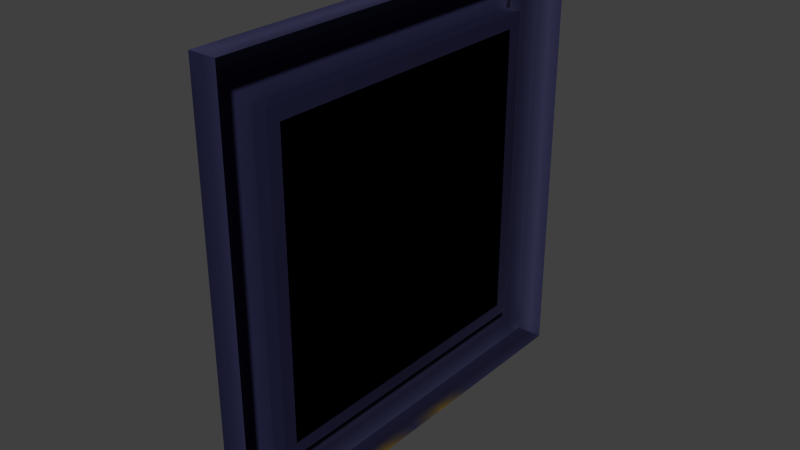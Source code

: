 # Source: puzzlepanel1.blend  (saved by Blender 2.72.0; exported with 4.5.12 LTS)
import bpy
from mathutils import Matrix  # noqa: F401  (used for matrix-valued properties, if any)

bpy.ops.wm.read_factory_settings(use_empty=True)
scene = bpy.context.scene
scene.name = 'Scene'

# ---- collections
col_collection_1 = bpy.data.collections.new('Collection 1'); scene.collection.children.link(col_collection_1)

# ---- images (referenced by path relative to the original .blend; pixels are not part of the script)
import os
ASSET_DIR = os.environ.get("B2B_ASSET_DIR", "")  # directory of the original .blend (textures are referenced by path, not embedded)
HERE = os.path.dirname(os.path.abspath(__file__))  # packed textures are extracted next to this script under _unpacked/

def load_image(name, relpath, width, height, colorspace="sRGB"):
    """Load a texture the original file referenced (path relative to the .blend, or extracted next to this script)."""
    p = next((c for c in (os.path.join(HERE, relpath), os.path.join(ASSET_DIR, relpath)) if relpath and os.path.exists(c)), "")
    if p:
        img = bpy.data.images.load(p, check_existing=True)
        img.name = name
    else:  # same state as the original file: an image datablock whose file is absent (Cycles renders it pink)
        img = bpy.data.images.new(name, width, height)
        img.source = "FILE"
        img.filepath = "//" + (relpath or name)
    img.colorspace_settings.name = colorspace
    return img
img_pnl13_off_tga = load_image('pnl13_off.tga', 'pnl13_off.tga', 1024, 1024, 'sRGB')
img_pnl13_cl = load_image('pnl13_cl', '_unpacked/pnl13_cl.8c05f0f0.tga', 16, 16, 'sRGB')

# ---- materials (node trees are filled in below, after node groups)
mat_pnl13_off = bpy.data.materials.new('pnl13_off')
mat_pnl13_off.alpha_threshold = 0.0
mat_pnl13_off.roughness = 0.5
mat_pnl13_cl = bpy.data.materials.new('pnl13_cl')
mat_pnl13_cl.alpha_threshold = 0.0
mat_pnl13_cl.preview_render_type = 'CUBE'
mat_pnl13_cl.roughness = 0.5
mat_pnl13_cl.specular_intensity = 0.0

# ---- material node trees
mat_pnl13_off.use_nodes = True; mat_pnl13_off.node_tree.nodes.clear()
_N = mat_pnl13_off.node_tree.nodes; _L = mat_pnl13_off.node_tree.links
n0 = _N.new('ShaderNodeOutputMaterial'); n0.name = 'Material Output'; n0.location = (300, 300)
n1 = _N.new('ShaderNodeBsdfDiffuse'); n1.name = 'Diffuse BSDF'; n1.location = (10, 300)
n2 = _N.new('ShaderNodeTexImage'); n2.name = 'Image Texture'; n2.location = (-180, 300)
n2.width = 140
n2.image = img_pnl13_off_tga
_L.new(n1.outputs[0], n0.inputs[0])
_L.new(n2.outputs[0], n1.inputs[0])
n0.is_active_output = True
mat_pnl13_cl.use_nodes = True; mat_pnl13_cl.node_tree.nodes.clear()
_N = mat_pnl13_cl.node_tree.nodes; _L = mat_pnl13_cl.node_tree.links
n0 = _N.new('ShaderNodeOutputMaterial'); n0.name = 'Material Output'; n0.location = (300, 300)
n1 = _N.new('ShaderNodeBsdfDiffuse'); n1.name = 'Diffuse BSDF'; n1.location = (10, 300)
n2 = _N.new('ShaderNodeTexImage'); n2.name = 'Image Texture'; n2.location = (0, 0)
n2.width = 140
n2.image = img_pnl13_cl
_L.new(n1.outputs[0], n0.inputs[0])
_L.new(n2.outputs[0], n1.inputs[0])
n0.is_active_output = True

# ---- world
world_world = bpy.data.worlds.new('World'); scene.world = world_world
world_world.color = (0.05088, 0.05088, 0.05088)
world_world.use_sun_shadow = False
world_world.sun_shadow_jitter_overblur = 0.0
world_world.cycles.sampling_method = 'MANUAL'
world_world.cycles.sample_map_resolution = 256

# ---- meshes
me_puzzle1mesh_002 = bpy.data.meshes.new('puzzle1mesh.002')
me_puzzle1mesh_002.from_pydata([(0.04452, -5.314, 5.311), (0.04452, 5.397, 5.311), (0.04452, -5.314, -5.353), (0.04452, 5.397, -5.353)], [], [(1, 3, 2, 0)])
_uv = me_puzzle1mesh_002.uv_layers.new(name='UVMap')
_uv.uv.foreach_set('vector', [0.1905, 0.6879, 0.1905, 0.1346, 0.8709, 0.1346, 0.8709, 0.6879])
me_puzzle1mesh_002.materials.append(mat_pnl13_off)
me_puzzle1mesh_002.use_remesh_preserve_volume = False
me_puzzle1mesh_002.use_remesh_preserve_attributes = False
me_puzzle1mesh_002.use_mirror_vertex_groups = False
me_puzzle1mesh_002.update()
me_puzzle1mesh_001 = bpy.data.meshes.new('puzzle1mesh.001')
me_puzzle1mesh_001.from_pydata([(0.04452, 5.51, -5.551), (0.04452, -5.49, -5.551), (0.04452, 5.51, 5.44), (0.04452, -5.49, 5.44), (0.04452, 5.51, 4.442), (0.04452, -5.49, 4.442), (0.04452, 4.508, -5.551), (0.04452, 4.508, 5.44), (-0.5048, 4.508, 4.442), (0.04452, -4.5, -5.551), (0.04452, -4.5, 5.44), (-0.5048, -4.5, 4.442), (0.04452, 5.51, -4.556), (0.04452, -5.49, -4.556), (-0.5048, 4.508, -4.556), (-0.5048, -4.5, -4.556)], [], [(15, 9, 1), (11, 5, 3), (0, 6, 14), (2, 4, 8), (14, 6, 9, 15), (7, 8, 11, 10), (11, 15, 13, 5), (4, 12, 14, 8), (8, 14, 15, 11), (13, 15, 1), (12, 0, 14), (7, 2, 8), (10, 11, 3), (12, 13, 1, 0), (4, 5, 13, 12), (2, 3, 5, 4)])
_uv = me_puzzle1mesh_001.uv_layers.new(name='UVMap')
_uv.uv.foreach_set('vector', [-49.69, -63.82, -49.69, -63.87, -49.74, -63.87, -49.75, -63.25, -49.81, -63.25, -49.81, -63.19, -49.12, -63.87, -49.19, -63.87, -49.19, -63.81, -49.13, -63.26, -49.13, -63.31, -49.18, -63.31, -49.19, -63.81, -49.19, -63.87, -49.75, -63.87, -49.75, -63.81, -49.19, -63.19, -49.19, -63.25, -49.75, -63.25, -49.75, -63.19, -49.75, -63.25, -49.75, -63.81, -49.81, -63.81, -49.81, -63.25, -49.12, -63.25, -49.12, -63.81, -49.19, -63.81, -49.19, -63.25, -49.19, -63.25, -49.19, -63.81, -49.75, -63.81, -49.75, -63.25, -49.81, -63.75, -49.76, -63.75, -49.81, -63.8, -49.12, -63.81, -49.12, -63.87, -49.19, -63.81, -49.25, -63.19, -49.19, -63.19, -49.25, -63.24, -49.75, -63.19, -49.75, -63.25, -49.81, -63.19, 0.9553, 0.6317, 0.9553, 0.5933, 0.9518, 0.5933, 0.9518, 0.6317, 0.9868, 0.6317, 0.9868, 0.5933, 0.9553, 0.5933, 0.9553, 0.6317, 0.9903, 0.6317, 0.9903, 0.5933, 0.9868, 0.5933, 0.9868, 0.6317])
me_puzzle1mesh_001.materials.append(mat_pnl13_cl)
me_puzzle1mesh_001.use_remesh_preserve_volume = False
me_puzzle1mesh_001.use_remesh_preserve_attributes = False
me_puzzle1mesh_001.use_mirror_vertex_groups = False
me_puzzle1mesh_001.update()
me_puzzle1mesh = bpy.data.meshes.new('puzzle1mesh')
me_puzzle1mesh.from_pydata([(0.04452, -5.314, 5.311), (0.04452, 5.397, 5.311), (0.04452, -5.314, -5.353), (0.04452, 5.397, -5.353), (-0.5, 8.0, -8.0), (-0.5, -8.0, -8.0), (0.5, -8.0, -8.0), (0.5, 8.0, -8.0), (-0.5, 8.0, 8.0), (0.5, 8.0, 8.0), (-0.5, -8.0, 8.0), (0.5, -8.0, 8.0), (0.5, 6.993, -8.0), (-0.5, 6.993, -8.0), (0.5, 6.993, 8.0), (-0.5, 6.993, 8.0), (0.5, -6.993, -8.0), (-0.5, -6.993, 8.0), (-0.5, -6.993, -8.0), (0.5, -6.993, 8.0), (0.5, 8.0, 7.001), (-0.5, 8.0, 7.001), (-0.5, -8.0, 7.001), (0.5, -8.0, 7.001), (-1.003, 6.993, 7.001), (-1.003, -6.993, 7.001), (0.5, 8.0, -7.01), (-0.5, -8.0, -7.01), (-0.5, 8.0, -7.01), (0.5, -8.0, -7.01), (-1.003, 6.993, -7.01), (-1.003, -6.993, -7.01), (-0.5, -6.0, -8.0), (0.5, -6.0, 8.0), (0.5, -6.0, -8.0), (-0.5, -6.0, 8.0), (-1.003, -6.0, 7.001), (-1.003, -6.0, -7.01), (-0.5, 6.003, -8.0), (0.5, 6.003, 8.0), (0.5, 6.003, -8.0), (-0.5, 6.003, 8.0), (-1.003, 6.003, 7.001), (-1.003, 6.003, -7.01), (-0.5, 8.0, 5.997), (0.5, -8.0, 5.997), (-1.003, 6.993, 5.997), (-1.003, -6.993, 5.997), (0.5, 8.0, 5.997), (-0.5, -8.0, 5.997), (-0.5, -6.0, 5.997), (-0.5, 6.003, 5.997), (0.5, 8.0, -5.991), (-0.5, -8.0, -5.991), (-0.5, 8.0, -5.991), (0.5, -8.0, -5.991), (-1.003, 6.993, -5.991), (-1.003, -6.993, -5.991), (-0.5, -6.0, -5.991), (-0.5, 6.003, -5.991), (0.5, -4.996, -8.0), (-0.5, -4.996, 8.0), (-1.003, -4.996, 7.001), (-1.003, -4.996, -7.01), (-0.5, -4.996, -8.0), (0.5, -4.996, 8.0), (-0.5, -4.996, 5.997), (-0.5, -4.996, -5.991), (-0.5, 8.0, 5.0), (0.5, -8.0, 5.0), (-1.003, 6.993, 5.0), (-1.003, -6.993, 5.0), (-0.5, -6.0, 5.0), (-0.5, 6.003, 5.0), (0.5, 8.0, 5.0), (-0.5, -8.0, 5.0), (0.5, 8.0, 4.001), (-0.5, -8.0, 4.001), (-0.5, 8.0, 4.001), (0.5, -8.0, 4.001), (-1.003, 6.993, 4.001), (-1.003, -6.993, 4.001), (-0.5, -6.0, 4.001), (-0.5, 6.003, 4.001), (-0.5, 5.002, -8.0), (0.5, 5.002, 8.0), (0.5, 5.002, -8.0), (-0.5, 5.002, 8.0), (-1.003, 5.002, 7.001), (-1.003, 5.002, -7.01), (-0.5, 5.002, 5.997), (-0.5, 5.002, -5.991), (0.5, -4.006, -8.0), (-0.5, -4.006, 8.0), (-1.003, -4.006, 7.001), (-1.003, -4.006, -7.01), (-0.5, -4.006, 5.997), (-0.5, -4.006, -5.991), (-0.5, -4.006, -8.0), (0.5, -4.006, 8.0), (0.5, 8.0, -4.997), (-0.5, -8.0, -4.997), (-0.5, 8.0, -4.997), (0.5, -8.0, -4.997), (-1.003, 6.993, -4.997), (-1.003, -6.993, -4.997), (-0.5, -6.0, -4.997), (-0.5, 6.003, -4.997), (0.04452, -6.0, 5.997), (0.04452, 6.003, 5.997), (0.04452, -6.0, -5.991), (0.04452, 6.003, -5.991), (0.04452, -4.996, 5.997), (0.04452, -4.996, -5.991), (0.04452, -6.0, 5.0), (0.04452, 6.003, 5.0), (0.04452, -6.0, 4.001), (0.04452, 6.003, 4.001), (0.04452, 5.002, 5.997), (0.04452, 5.002, -5.991), (0.04452, -4.006, 5.997), (0.04452, -4.006, -5.991), (0.04452, -6.0, -4.997), (0.04452, 6.003, -4.997), (0.04452, -6.0, -6.039), (0.04452, -6.0, 5.997), (0.04452, 6.083, 5.997), (0.04452, 6.083, -6.039)], [], [(16, 6, 5, 18), (26, 7, 4, 28), (14, 9, 8, 15), (27, 5, 6, 29), (31, 18, 5), (7, 12, 13, 4), (39, 14, 15, 41), (4, 13, 30), (34, 16, 18, 32), (37, 32, 18, 31), (11, 19, 17, 10), (9, 20, 21, 8), (10, 22, 23, 11), (25, 22, 10), (8, 21, 24), (35, 36, 25, 17), (52, 26, 28, 54), (53, 27, 29, 55), (57, 31, 27, 53), (54, 28, 30, 56), (58, 37, 31), (19, 33, 35, 17), (60, 34, 32, 64), (63, 64, 32, 37), (61, 62, 36, 35), (67, 63, 37, 58), (85, 39, 41, 87), (12, 40, 38, 13), (30, 13, 38, 43), (15, 24, 42, 41), (30, 43, 59), (20, 48, 44, 21), (22, 49, 45, 23), (25, 47, 49, 22), (21, 44, 46, 24), (50, 47, 25), (62, 66, 50, 36), (24, 46, 51), (100, 52, 54, 102), (101, 53, 55, 103), (105, 57, 53, 101), (102, 54, 56, 104), (106, 58, 57, 105), (104, 56, 59, 107), (92, 60, 64, 98), (95, 98, 64, 63), (93, 94, 62, 61), (97, 95, 63, 67), (33, 65, 61, 35), (94, 96, 66, 62), (48, 74, 68, 44), (49, 75, 69, 45), (47, 71, 75, 49), (44, 68, 70, 46), (50, 72, 71, 47), (46, 70, 73, 51), (74, 76, 78, 68), (75, 77, 79, 69), (71, 81, 77, 75), (68, 78, 80, 70), (72, 82, 81, 71), (58, 106, 122, 110), (70, 80, 83, 73), (106, 82, 116, 122), (99, 85, 87, 93), (40, 86, 84, 38), (43, 38, 84, 89), (41, 42, 88, 87), (59, 43, 89, 91), (42, 51, 90, 88), (50, 66, 112, 108), (91, 97, 121, 119), (97, 67, 113, 121), (86, 92, 98, 84), (89, 84, 98, 95), (87, 88, 94, 93), (91, 89, 95, 97), (88, 90, 96, 94), (73, 83, 117, 115), (67, 58, 110, 113), (72, 50, 108, 114), (65, 99, 93, 61), (76, 100, 102, 78), (77, 101, 103, 79), (81, 105, 101, 77), (78, 102, 104, 80), (82, 106, 105, 81), (90, 51, 109, 118), (80, 104, 107, 83), (107, 59, 111, 123), (96, 90, 118, 120), (83, 107, 123, 117), (66, 96, 120, 112), (82, 72, 114, 116), (51, 73, 115, 109), (59, 91, 119, 111), (57, 58, 31), (36, 50, 25), (42, 24, 51), (15, 8, 24), (28, 4, 30), (27, 31, 5), (17, 25, 10), (56, 30, 59), (0, 2, 124, 125), (1, 0, 125, 126), (3, 1, 126, 127), (2, 3, 127, 124)])
_uv = me_puzzle1mesh.uv_layers.new(name='UVMap')
_uv.uv.foreach_set('vector', [-49.76, 71.82, -49.8, 71.82, -49.8, 71.87, -49.76, 71.87, -71.94, -63.88, -71.94, -63.93, -72.0, -63.93, -72.0, -63.88, -49.12, -72.0, -49.07, -72.0, -49.07, -72.06, -49.12, -72.06, 72.12, -63.84, 72.12, -63.89, 72.07, -63.89, 72.07, -63.84, -49.88, -63.94, -49.88, -64.0, -49.93, -64.0, -49.15, 71.82, -49.19, 71.82, -49.19, 71.87, -49.15, 71.87, -49.18, -72.0, -49.12, -72.0, -49.12, -72.06, -49.18, -72.06, -49.0, -64.0, -49.06, -64.0, -49.06, -63.94, -49.71, 71.82, -49.76, 71.82, -49.76, 71.87, -49.71, 71.87, -49.88, -63.94, -49.88, -64.0, -49.94, -64.0, -49.94, -63.94, -49.98, -72.0, -49.92, -72.0, -49.92, -72.06, -49.98, -72.06, -71.94, -63.0, -71.94, -63.06, -72.0, -63.06, -72.0, -63.0, 72.12, -63.1, 72.12, -63.15, 72.07, -63.15, 72.07, -63.1, -49.94, -63.06, -50.0, -63.06, -50.0, -63.0, -49.0, -63.07, -49.0, -63.12, -49.06, -63.12, -49.88, -63.0, -49.88, -63.06, -49.94, -63.06, -49.94, -63.0, -71.94, -63.82, -71.94, -63.88, -72.0, -63.88, -72.0, -63.82, 72.12, -63.79, 72.12, -63.84, 72.07, -63.84, 72.07, -63.79, -49.94, -63.87, -49.94, -63.94, -50.0, -63.94, -50.0, -63.87, -49.0, -63.87, -49.0, -63.94, -49.06, -63.94, -49.06, -63.87, -49.82, -63.88, -49.82, -63.93, -49.87, -63.93, -49.92, -72.0, -49.87, -72.0, -49.87, -72.06, -49.92, -72.06, -49.67, 71.82, -49.71, 71.82, -49.71, 71.87, -49.67, 71.87, -49.81, -63.94, -49.81, -64.0, -49.88, -64.0, -49.88, -63.94, -49.81, -63.0, -49.81, -63.06, -49.88, -63.06, -49.88, -63.0, -49.81, -63.87, -49.81, -63.94, -49.88, -63.94, -49.88, -63.87, -49.24, -72.0, -49.18, -72.0, -49.18, -72.06, -49.24, -72.06, -49.19, 71.82, -49.23, 71.82, -49.23, 71.87, -49.19, 71.87, -49.06, -63.94, -49.06, -64.0, -49.12, -64.0, -49.12, -63.94, -49.06, -63.0, -49.06, -63.06, -49.12, -63.06, -49.12, -63.0, -49.06, -63.94, -49.12, -63.94, -49.12, -63.87, -71.94, -63.06, -71.94, -63.12, -72.0, -63.12, -72.0, -63.06, 72.12, -63.15, 72.12, -63.2, 72.07, -63.2, 72.07, -63.15, -49.94, -63.06, -49.94, -63.13, -50.0, -63.13, -50.0, -63.06, -49.0, -63.06, -49.0, -63.13, -49.06, -63.13, -49.06, -63.06, -49.88, -63.13, -49.94, -63.13, -49.94, -63.06, -49.81, -63.06, -49.81, -63.13, -49.88, -63.13, -49.88, -63.06, -49.07, -63.13, -49.07, -63.18, -49.12, -63.18, -71.94, -63.76, -71.94, -63.82, -72.0, -63.82, -72.0, -63.76, 72.12, -63.74, 72.12, -63.79, 72.07, -63.79, 72.07, -63.74, -49.94, -63.81, -49.94, -63.87, -50.0, -63.87, -50.0, -63.81, -49.0, -63.81, -49.0, -63.87, -49.06, -63.87, -49.06, -63.81, -49.88, -63.81, -49.88, -63.87, -49.94, -63.87, -49.94, -63.81, -49.06, -63.81, -49.06, -63.87, -49.12, -63.87, -49.12, -63.81, -49.63, 71.82, -49.67, 71.82, -49.67, 71.87, -49.63, 71.87, -49.75, -63.94, -49.75, -64.0, -49.81, -64.0, -49.81, -63.94, -49.75, -63.0, -49.75, -63.06, -49.81, -63.06, -49.81, -63.0, -49.75, -63.87, -49.75, -63.94, -49.81, -63.94, -49.81, -63.87, -49.87, -72.0, -49.81, -72.0, -49.81, -72.06, -49.87, -72.06, -49.75, -63.06, -49.75, -63.13, -49.81, -63.13, -49.81, -63.06, -71.94, -63.12, -71.94, -63.18, -72.0, -63.18, -72.0, -63.12, 72.12, -63.2, 72.12, -63.25, 72.07, -63.25, 72.07, -63.2, -49.94, -63.13, -49.94, -63.19, -50.0, -63.19, -50.0, -63.13, -49.0, -63.13, -49.0, -63.19, -49.06, -63.19, -49.06, -63.13, -49.88, -63.13, -49.88, -63.19, -49.94, -63.19, -49.94, -63.13, -49.06, -63.13, -49.06, -63.19, -49.12, -63.19, -49.12, -63.13, -71.94, -63.18, -71.94, -63.23, -72.0, -63.23, -72.0, -63.18, 72.12, -63.25, 72.12, -63.3, 72.07, -63.3, 72.07, -63.25, -49.94, -63.19, -49.94, -63.25, -50.0, -63.25, -50.0, -63.19, -49.0, -63.19, -49.0, -63.25, -49.06, -63.25, -49.06, -63.19, -49.88, -63.19, -49.88, -63.25, -49.94, -63.25, -49.94, -63.19, -49.88, -63.87, -49.88, -63.81, -49.88, -63.81, -49.88, -63.87, -49.06, -63.19, -49.06, -63.25, -49.12, -63.25, -49.12, -63.19, -49.88, -63.81, -49.88, -63.25, -49.88, -63.25, -49.88, -63.81, -49.75, -72.0, -49.24, -72.0, -49.24, -72.06, -49.75, -72.06, -49.23, 71.82, -49.27, 71.82, -49.27, 71.87, -49.23, 71.87, -49.12, -63.94, -49.12, -64.0, -49.19, -64.0, -49.19, -63.94, -49.12, -63.0, -49.12, -63.06, -49.19, -63.06, -49.19, -63.0, -49.12, -63.87, -49.12, -63.94, -49.19, -63.94, -49.19, -63.87, -49.12, -63.06, -49.12, -63.13, -49.19, -63.13, -49.19, -63.06, -49.88, -63.13, -49.81, -63.13, -49.81, -63.13, -49.88, -63.13, -49.19, -63.88, -49.75, -63.88, -49.75, -63.88, -49.19, -63.88, -49.75, -63.88, -49.81, -63.88, -49.81, -63.88, -49.75, -63.88, -49.27, 71.82, -49.63, 71.82, -49.63, 71.87, -49.27, 71.87, -49.19, -63.94, -49.19, -64.0, -49.75, -64.0, -49.75, -63.94, -49.19, -63.0, -49.19, -63.06, -49.75, -63.06, -49.75, -63.0, -49.19, -63.87, -49.19, -63.94, -49.75, -63.94, -49.75, -63.87, -49.19, -63.06, -49.19, -63.13, -49.75, -63.13, -49.75, -63.06, -49.12, -63.19, -49.12, -63.25, -49.12, -63.25, -49.12, -63.19, -49.81, -63.88, -49.88, -63.88, -49.88, -63.88, -49.81, -63.88, -49.88, -63.19, -49.88, -63.13, -49.88, -63.13, -49.88, -63.19, -49.81, -72.0, -49.75, -72.0, -49.75, -72.06, -49.81, -72.06, -71.94, -63.23, -71.94, -63.76, -72.0, -63.76, -72.0, -63.23, 72.12, -63.3, 72.12, -63.74, 72.07, -63.74, 72.07, -63.3, -49.94, -63.25, -49.94, -63.81, -50.0, -63.81, -50.0, -63.25, -49.0, -63.25, -49.0, -63.81, -49.06, -63.81, -49.06, -63.25, -49.88, -63.25, -49.88, -63.81, -49.94, -63.81, -49.94, -63.25, -49.19, -63.13, -49.12, -63.13, -49.12, -63.13, -49.19, -63.13, -49.06, -63.25, -49.06, -63.81, -49.12, -63.81, -49.12, -63.25, -49.12, -63.81, -49.12, -63.87, -49.12, -63.87, -49.12, -63.81, -49.75, -63.13, -49.19, -63.13, -49.19, -63.13, -49.75, -63.13, -49.12, -63.25, -49.12, -63.81, -49.12, -63.81, -49.12, -63.25, -49.81, -63.13, -49.75, -63.13, -49.75, -63.13, -49.81, -63.13, -49.88, -63.25, -49.88, -63.19, -49.88, -63.19, -49.88, -63.25, -49.12, -63.13, -49.12, -63.19, -49.12, -63.19, -49.12, -63.13, -49.12, -63.88, -49.19, -63.88, -49.19, -63.88, -49.12, -63.88, -49.94, -63.87, -49.88, -63.87, -49.94, -63.94, -49.88, -63.06, -49.88, -63.13, -49.94, -63.06, -49.12, -63.06, -49.06, -63.06, -49.12, -63.13, -49.12, -63.0, -49.07, -63.0, -49.12, -63.06, -49.0, -63.94, -49.0, -64.0, -49.06, -63.94, -49.99, -63.89, -49.95, -63.89, -49.99, -63.93, -49.94, -63.0, -49.94, -63.06, -50.0, -63.0, -49.06, -63.87, -49.06, -63.94, -49.12, -63.87, -49.87, -63.13, -49.87, -63.18, -49.88, -63.19, -49.88, -63.13, -49.82, -63.13, -49.87, -63.13, -49.88, -63.13, -49.81, -63.13, -49.82, -63.18, -49.82, -63.13, -49.81, -63.13, -49.81, -63.19, -49.87, -63.18, -49.82, -63.18, -49.81, -63.19, -49.88, -63.19])
me_puzzle1mesh.materials.append(mat_pnl13_cl)
me_puzzle1mesh.use_remesh_preserve_volume = False
me_puzzle1mesh.use_remesh_preserve_attributes = False
me_puzzle1mesh.use_mirror_vertex_groups = False
me_puzzle1mesh.update()

# ---- objects
ob_puzzlepanel_mesh_001 = bpy.data.objects.new('puzzlepanel_mesh.001', me_puzzle1mesh_002)
ob_puzzlepanel_mesh_cover = bpy.data.objects.new('puzzlepanel_mesh_cover', me_puzzle1mesh_001)
ob_puzzlepanel_mesh = bpy.data.objects.new('puzzlepanel_mesh', me_puzzle1mesh)

# ---- transforms, parenting, visibility, modifiers, constraints
ob_puzzlepanel_mesh_001.location = (0.0, 0.0, 0.0)
ob_puzzlepanel_mesh_001.scale = (0.0398, 0.0398, 0.0398)
ob_puzzlepanel_mesh_001.show_name = True
ob_puzzlepanel_mesh_001.lineart.crease_threshold = 0.0
ob_puzzlepanel_mesh_cover.location = (0.0, 0.0, 0.0)
ob_puzzlepanel_mesh_cover.scale = (0.0398, 0.0398, 0.0398)
ob_puzzlepanel_mesh_cover.show_name = True
ob_puzzlepanel_mesh_cover.lineart.crease_threshold = 0.0
ob_puzzlepanel_mesh.location = (0.0, 0.0, 0.0)
ob_puzzlepanel_mesh.scale = (0.0398, 0.0398, 0.0398)
ob_puzzlepanel_mesh.show_name = True
ob_puzzlepanel_mesh.lineart.crease_threshold = 0.0

# ---- collection membership
col_collection_1.objects.link(ob_puzzlepanel_mesh_001)
col_collection_1.objects.link(ob_puzzlepanel_mesh_cover)
col_collection_1.objects.link(ob_puzzlepanel_mesh)

# ---- scene / render settings (as saved in the file)
scene.frame_start = 1; scene.frame_end = 42; scene.frame_set(1)
scene.render.engine = 'CYCLES'
scene.render.resolution_percentage = 50
scene.render.dither_intensity = 0.0
scene.cycles.use_denoising = False
scene.cycles.samples = 10
scene.cycles.sampling_pattern = 'TABULATED_SOBOL'
scene.cycles.light_sampling_threshold = 0.0
scene.cycles.use_adaptive_sampling = False
scene.cycles.use_light_tree = False
scene.cycles.blur_glossy = 0.0
scene.cycles.pixel_filter_type = 'GAUSSIAN'
scene.cycles.sample_clamp_indirect = 0.0
scene.view_settings.view_transform = 'Standard'
bpy.context.view_layer.update()

# ---- added for rendering (the .blend has no active camera and no usable light): camera, sun
cam_auto = bpy.data.cameras.new('AutoCamera')
cam_auto.lens = 50.0
cam_auto.sensor_width = 36.0
cam_auto.clip_end = 1000.0
ob_auto_camera = bpy.data.objects.new('AutoCamera', cam_auto)
scene.collection.objects.link(ob_auto_camera)
ob_auto_camera.location = (0.825056, -1.00209, 0.66806)
ob_auto_camera.rotation_euler = (1.09748, -7.21219e-08, 0.694738)
scene.camera = ob_auto_camera
light_auto_sun = bpy.data.lights.new('AutoSun', 'SUN')
light_auto_sun.energy = 3.0
light_auto_sun.angle = 0.0523599
ob_auto_sun = bpy.data.objects.new('AutoSun', light_auto_sun)
scene.collection.objects.link(ob_auto_sun)
ob_auto_sun.rotation_euler = (0.872665, 0.174533, 0.523599)
bpy.context.view_layer.update()
